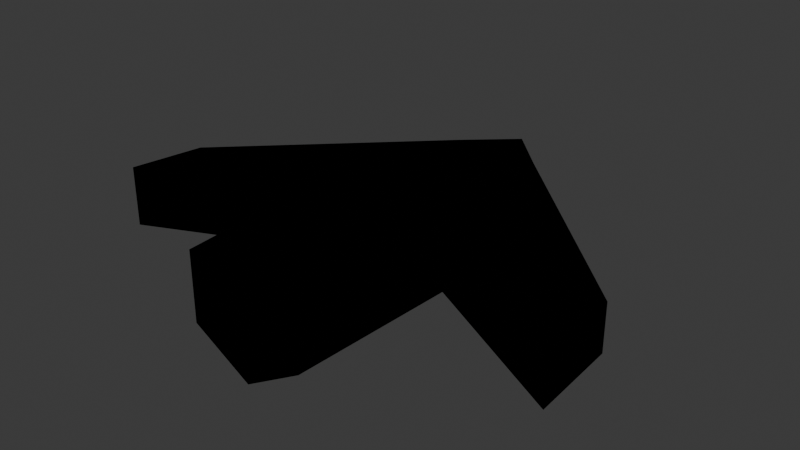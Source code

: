 # Source: GrapplingHookTip.blend  (saved by Blender 4.4.32; exported with 4.5.12 LTS)
import bpy
from mathutils import Matrix  # noqa: F401  (used for matrix-valued properties, if any)

bpy.ops.wm.read_factory_settings(use_empty=True)
scene = bpy.context.scene
scene.name = 'Scene'

# ---- collections
col_collection = bpy.data.collections.new('Collection'); scene.collection.children.link(col_collection)

# ---- materials (node trees are filled in below, after node groups)
mat_material = bpy.data.materials.new('Material')
mat_material.alpha_threshold = 0.0
mat_material.roughness = 0.5
mat_material.line_color = (0.0, 0.0, 0.0, 1.0)
mat_material_001 = bpy.data.materials.new('Material.001')
mat_material_001.use_backface_culling = True

# ---- material node trees
mat_material.use_nodes = True; mat_material.node_tree.nodes.clear()
_N = mat_material.node_tree.nodes; _L = mat_material.node_tree.links
n0 = _N.new('ShaderNodeOutputMaterial'); n0.name = 'Material Output'; n0.location = (300, 300)
n1 = _N.new('ShaderNodeBsdfPrincipled'); n1.name = 'Principled BSDF'; n1.location = (10, 300)
n1.inputs[3].default_value = 1.45
_L.new(n1.outputs[0], n0.inputs[0])
n0.is_active_output = True
mat_material_001.use_nodes = True; mat_material_001.node_tree.nodes.clear()
_N = mat_material_001.node_tree.nodes; _L = mat_material_001.node_tree.links
n0 = _N.new('ShaderNodeOutputMaterial'); n0.name = 'Material Output'; n0.location = (300, 300)
n1 = _N.new('ShaderNodeEmission'); n1.name = 'Emission'; n1.location = (10, 300)
n1.inputs[0].default_value = (0.0, 0.0, 0.0, 1.0)
_L.new(n1.outputs[0], n0.inputs[0])
n0.is_active_output = True

# ---- world
world_world = bpy.data.worlds.new('World'); scene.world = world_world
world_world.use_nodes = True; world_world.node_tree.nodes.clear()
_N = world_world.node_tree.nodes; _L = world_world.node_tree.links
n0 = _N.new('ShaderNodeOutputWorld'); n0.name = 'World Output'; n0.location = (300, 300)
n1 = _N.new('ShaderNodeBackground'); n1.name = 'Background'; n1.location = (10, 300)
n1.inputs[0].default_value = (0.05088, 0.05088, 0.05088, 1.0)
_L.new(n1.outputs[0], n0.inputs[0])
n0.is_active_output = True
world_world.color = (0.05088, 0.05088, 0.05088)
world_world.sun_shadow_jitter_overblur = 0.0

# ---- meshes
me_cube = bpy.data.meshes.new('Cube')
me_cube.from_pydata([(-0.56, 2.65, 0.0907), (0.56, 2.65, 0.09072), (-0.56, -2.078, 0.336), (0.56, -2.078, 0.336), (-0.56, 2.65, -0.0907), (0.56, 2.65, -0.09072), (-0.56, -2.078, -0.336), (0.56, -2.078, -0.336), (0.0, 3.226, 0.09149), (0.0, -2.078, -0.6713), (0.0, -2.078, 0.6713), (0.0, 3.226, -0.09149), (-0.56, 1.183, 0.336), (-0.56, 1.183, -0.336), (0.56, 1.183, -0.336), (0.56, 1.183, 0.336), (3.36, -0.03532, 0.056), (3.36, -0.03532, -0.056), (-3.36, -0.4968, -0.056), (-3.36, -0.03532, -0.056), (-3.36, -0.03532, 0.056), (3.36, -0.4968, 0.056), (-3.36, -0.4968, 0.056), (3.36, -0.4968, -0.056), (0.0, 1.179, 0.6713), (0.0, 1.187, -0.6713)], [], [(12, 13, 6, 2), (10, 2, 6, 9), (9, 6, 13, 25), (14, 15, 3, 7), (8, 0, 24), (11, 4, 0, 8), (5, 11, 8, 1), (1, 24, 15), (7, 9, 25, 14), (3, 10, 9, 7), (1, 15, 21, 16), (13, 12, 22, 18), (20, 19, 18, 22), (17, 16, 21, 23), (12, 0, 20, 22), (4, 13, 18, 19), (15, 14, 23, 21), (14, 5, 17, 23), (5, 1, 16, 17), (0, 4, 19, 20), (24, 12, 2, 10), (15, 24, 10, 3), (14, 25, 5), (25, 4, 11), (24, 0, 12), (24, 1, 8), (4, 25, 13), (5, 25, 11)])
_uv = me_cube.uv_layers.new(name='UVMap')
_uv.uv.foreach_set('vector', [0.625, 0.625, 0.875, 0.625, 0.875, 0.75, 0.625, 0.75, 0.5, 0.75, 0.625, 0.75, 0.625, 1.0, 0.5, 1.0, 0.5, 0.0, 0.625, 0.0, 0.625, 0.125, 0.5, 0.177, 0.125, 0.625, 0.375, 0.625, 0.375, 0.75, 0.125, 0.75, 0.5, 0.5, 0.625, 0.5, 0.5, 0.571, 0.5, 0.25, 0.625, 0.25, 0.625, 0.5, 0.5, 0.5, 0.375, 0.25, 0.5, 0.25, 0.5, 0.5, 0.375, 0.5, 0.375, 0.5, 0.5, 0.571, 0.375, 0.625, 0.375, 0.0, 0.5, 0.0, 0.5, 0.177, 0.375, 0.125, 0.375, 0.75, 0.5, 0.75, 0.5, 1.0, 0.375, 1.0, 0.375, 0.5, 0.375, 0.625, 0.375, 0.625, 0.375, 0.5, 0.875, 0.625, 0.625, 0.625, 0.625, 0.625, 0.875, 0.625, 0.625, 0.5, 0.875, 0.5, 0.875, 0.625, 0.625, 0.625, 0.125, 0.5, 0.375, 0.5, 0.375, 0.625, 0.125, 0.625, 0.625, 0.625, 0.625, 0.5, 0.625, 0.5, 0.625, 0.625, 0.625, 0.25, 0.625, 0.125, 0.625, 0.125, 0.625, 0.25, 0.375, 0.625, 0.125, 0.625, 0.125, 0.625, 0.375, 0.625, 0.375, 0.125, 0.375, 0.25, 0.375, 0.25, 0.375, 0.125, 0.375, 0.25, 0.375, 0.5, 0.375, 0.5, 0.375, 0.25, 0.625, 0.5, 0.625, 0.25, 0.625, 0.25, 0.625, 0.5, 0.5, 0.571, 0.625, 0.625, 0.625, 0.75, 0.5, 0.75, 0.375, 0.625, 0.5, 0.571, 0.5, 0.75, 0.375, 0.75, 0.375, 0.125, 0.5, 0.177, 0.375, 0.25, 0.5, 0.177, 0.625, 0.25, 0.5, 0.25, 0.5, 0.571, 0.625, 0.5, 0.625, 0.625, 0.5, 0.571, 0.375, 0.5, 0.5, 0.5, 0.625, 0.25, 0.5, 0.177, 0.625, 0.125, 0.375, 0.25, 0.5, 0.177, 0.5, 0.25])
me_cube.materials.append(mat_material)
me_cube.materials.append(mat_material_001)
me_cube.use_mirror_x = True
me_cube.use_mirror_vertex_groups = False
me_cube.update()

# ---- objects
ob_cube = bpy.data.objects.new('Cube', me_cube)

# ---- transforms, parenting, visibility, modifiers, constraints
ob_cube.location = (0.0, 0.0, 0.0)
ob_cube.lock_rotations_4d = False
ob_cube.empty_display_type = 'ARROWS'
ob_cube.lineart.crease_threshold = 0.0
ob_cube.use_mesh_mirror_x = True
_m = ob_cube.modifiers.new('Solidify', 'SOLIDIFY')
_m.solidify_mode = 'NON_MANIFOLD'
_m.thickness = -0.4
_m.material_offset = 1
_m.use_flip_normals = True

# ---- collection membership
col_collection.objects.link(ob_cube)

# ---- scene / render settings (as saved in the file)
scene.frame_start = 1; scene.frame_end = 250; scene.frame_set(1)
scene.render.engine = 'BLENDER_EEVEE_NEXT'
bpy.context.view_layer.update()

# ---- added for rendering (the .blend has no active camera and no usable light): camera, sun
cam_auto = bpy.data.cameras.new('AutoCamera')
cam_auto.lens = 50.0
cam_auto.sensor_width = 36.0
cam_auto.clip_end = 1000.0
ob_auto_camera = bpy.data.objects.new('AutoCamera', cam_auto)
scene.collection.objects.link(ob_auto_camera)
ob_auto_camera.location = (9.3116, -10.5131, 7.4492)
ob_auto_camera.rotation_euler = (1.09748, -7.21219e-08, 0.694738)
scene.camera = ob_auto_camera
light_auto_sun = bpy.data.lights.new('AutoSun', 'SUN')
light_auto_sun.energy = 3.0
light_auto_sun.angle = 0.0523599
ob_auto_sun = bpy.data.objects.new('AutoSun', light_auto_sun)
scene.collection.objects.link(ob_auto_sun)
ob_auto_sun.rotation_euler = (0.872665, 0.174533, 0.523599)
bpy.context.view_layer.update()
